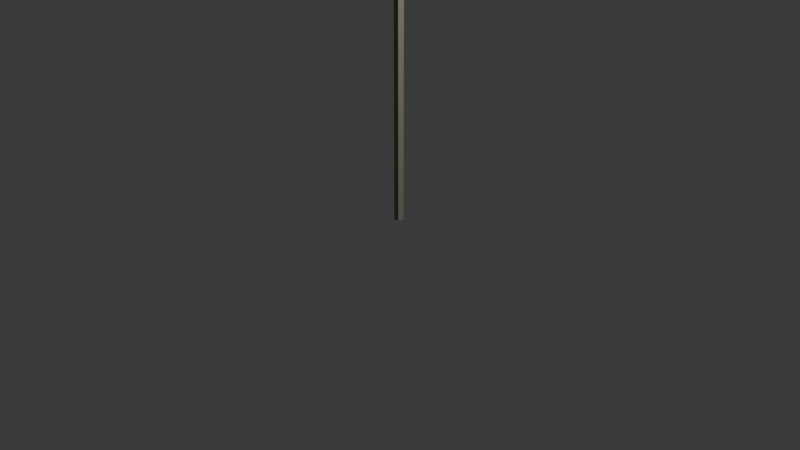 # Source: pole.blend  (saved by Blender 4.1.24; exported with 4.5.12 LTS)
import bpy
from mathutils import Matrix  # noqa: F401  (used for matrix-valued properties, if any)

bpy.ops.wm.read_factory_settings(use_empty=True)
scene = bpy.context.scene
scene.name = 'Scene'

# ---- collections
col_collection = bpy.data.collections.new('Collection'); scene.collection.children.link(col_collection)

# ---- materials (node trees are filled in below, after node groups)
mat_pole = bpy.data.materials.new('Pole')
mat_pole.use_transparent_shadow = False

# ---- material node trees
mat_pole.use_nodes = True; mat_pole.node_tree.nodes.clear()
_N = mat_pole.node_tree.nodes; _L = mat_pole.node_tree.links
n0 = _N.new('ShaderNodeBsdfPrincipled'); n0.name = 'Principled BSDF'; n0.location = (10, 300)
n0.inputs[0].default_value = (0.3042, 0.2708, 0.213, 1.0)
n0.inputs[2].default_value = 1.0
n1 = _N.new('ShaderNodeOutputMaterial'); n1.name = 'Material Output'; n1.location = (300, 300)
_L.new(n0.outputs[0], n1.inputs[0])
n1.is_active_output = True

# ---- world
world_world = bpy.data.worlds.new('World'); scene.world = world_world
world_world.use_nodes = True; world_world.node_tree.nodes.clear()
_N = world_world.node_tree.nodes; _L = world_world.node_tree.links
n0 = _N.new('ShaderNodeOutputWorld'); n0.name = 'World Output'; n0.location = (300, 300)
n1 = _N.new('ShaderNodeBackground'); n1.name = 'Background'; n1.location = (10, 300)
n1.inputs[0].default_value = (0.05088, 0.05088, 0.05088, 1.0)
_L.new(n1.outputs[0], n0.inputs[0])
n0.is_active_output = True
world_world.color = (0.05088, 0.05088, 0.05088)
world_world.use_sun_shadow = False
world_world.sun_shadow_jitter_overblur = 0.0

# ---- cameras
cam_camera = bpy.data.cameras.new('Camera')
cam_camera.clip_end = 100.0
cam_camera.ortho_scale = 7.314

# ---- lights
light_light = bpy.data.lights.new('Light', 'POINT')
light_light.transmission_factor = 0.0
light_light.energy = 1000.0
light_light.shadow_soft_size = 0.1
light_light.shadow_maximum_resolution = 0.006
light_light.use_absolute_resolution = True

# ---- meshes
me_cylinder = bpy.data.meshes.new('Cylinder')
me_cylinder.from_pydata([(0.0, 0.05, -2.0), (0.0, 0.05, 2.0), (0.04755, 0.01545, -2.0), (0.04755, 0.01545, 2.0), (0.02939, -0.04045, -2.0), (0.02939, -0.04045, 2.0), (-0.02939, -0.04045, -2.0), (-0.02939, -0.04045, 2.0), (-0.04755, 0.01545, -2.0), (-0.04755, 0.01545, 2.0)], [], [(0, 1, 3, 2), (2, 3, 5, 4), (4, 5, 7, 6), (3, 1, 9, 7, 5), (6, 7, 9, 8), (8, 9, 1, 0), (0, 2, 4, 6, 8)])
_uv = me_cylinder.uv_layers.new(name='UVMap')
_uv.uv.foreach_set('vector', [1.0, 0.5, 1.0, 1.0, 0.8, 1.0, 0.8, 0.5, 0.8, 0.5, 0.8, 1.0, 0.6, 1.0, 0.6, 0.5, 0.6, 0.5, 0.6, 1.0, 0.4, 1.0, 0.4, 0.5, 0.4783, 0.3242, 0.25, 0.49, 0.02175, 0.3242, 0.1089, 0.05584, 0.3911, 0.05584, 0.4, 0.5, 0.4, 1.0, 0.2, 1.0, 0.2, 0.5, 0.2, 0.5, 0.2, 1.0, 2.98e-08, 1.0, 2.98e-08, 0.5, 0.75, 0.49, 0.9783, 0.3242, 0.8911, 0.05584, 0.6089, 0.05584, 0.5217, 0.3242])
me_cylinder.materials.append(mat_pole)
me_cylinder.update()

# ---- objects
ob_light = bpy.data.objects.new('Light', light_light)
ob_camera = bpy.data.objects.new('Camera', cam_camera)
ob_cylinder = bpy.data.objects.new('Cylinder', me_cylinder)

# ---- transforms, parenting, visibility, modifiers, constraints
ob_light.location = (4.076, 1.005, 5.904)
ob_light.rotation_euler = (0.6503, 0.05522, 1.866)
ob_light.lock_rotations_4d = False
ob_light.empty_display_type = 'ARROWS'
ob_light.color = (0.0, 0.0, 0.0, 0.0)
ob_light.lineart.crease_threshold = 0.0
ob_camera.location = (7.359, -6.926, 4.958)
ob_camera.rotation_euler = (1.109, 0.0, 0.8149)
ob_camera.lock_rotations_4d = False
ob_camera.empty_display_type = 'ARROWS'
ob_camera.color = (0.0, 0.0, 0.0, 0.0)
ob_camera.display_type = 'WIRE'
ob_camera.lineart.crease_threshold = 0.0
ob_cylinder.location = (0.0, 0.0, 2.0)

# ---- collection membership
col_collection.objects.link(ob_light)
col_collection.objects.link(ob_camera)
col_collection.objects.link(ob_cylinder)

# ---- scene / render settings (as saved in the file)
scene.camera = ob_camera
scene.frame_start = 1; scene.frame_end = 250; scene.frame_set(1)
scene.render.engine = 'BLENDER_EEVEE_NEXT'
scene.cycles.sampling_pattern = 'TABULATED_SOBOL'
scene.eevee.ray_tracing_options.trace_max_roughness = 0.0
bpy.context.view_layer.update()
